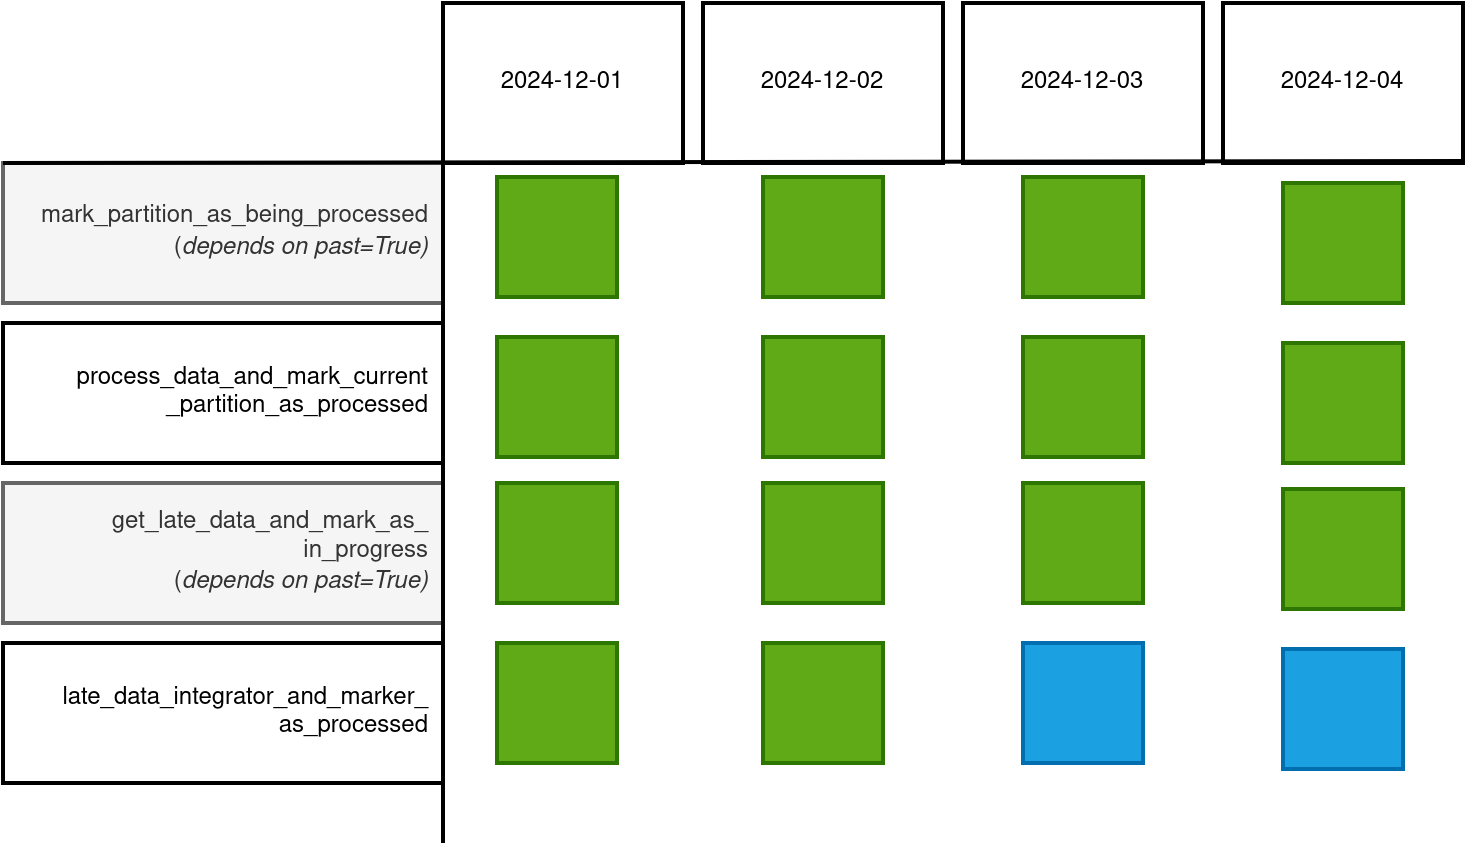

The diagram above was exported from draw.io. Its source (the exported page's mxGraphModel, read from the mxfile embedded in the PNG):
<mxGraphModel dx="2284" dy="766" grid="1" gridSize="10" guides="1" tooltips="1" connect="1" arrows="1" fold="1" page="1" pageScale="1" pageWidth="850" pageHeight="1100" math="0" shadow="0">
  <root>
    <mxCell id="0" />
    <mxCell id="1" parent="0" />
    <mxCell id="fegvY3pA-yJeQJnucCH5-5" value="2024-12-01" style="rounded=0;whiteSpace=wrap;html=1;strokeWidth=2;" vertex="1" parent="1">
      <mxGeometry x="80" y="20" width="120" height="80" as="geometry" />
    </mxCell>
    <mxCell id="fegvY3pA-yJeQJnucCH5-6" value="2024-12-02" style="rounded=0;whiteSpace=wrap;html=1;strokeWidth=2;" vertex="1" parent="1">
      <mxGeometry x="210" y="20" width="120" height="80" as="geometry" />
    </mxCell>
    <mxCell id="fegvY3pA-yJeQJnucCH5-7" value="2024-12-03" style="rounded=0;whiteSpace=wrap;html=1;strokeWidth=2;" vertex="1" parent="1">
      <mxGeometry x="340" y="20" width="120" height="80" as="geometry" />
    </mxCell>
    <mxCell id="fegvY3pA-yJeQJnucCH5-8" value="2024-12-04" style="rounded=0;whiteSpace=wrap;html=1;strokeWidth=2;" vertex="1" parent="1">
      <mxGeometry x="470" y="20" width="120" height="80" as="geometry" />
    </mxCell>
    <mxCell id="fegvY3pA-yJeQJnucCH5-1" value="&lt;div&gt;mark_partition_as_being_processed&lt;/div&gt;(&lt;i&gt;depends on past=True)&lt;/i&gt;" style="rounded=0;whiteSpace=wrap;html=1;strokeWidth=2;align=right;spacingRight=5;fillStyle=solid;fillColor=#f5f5f5;fontColor=#333333;strokeColor=#666666;" vertex="1" parent="1">
      <mxGeometry x="-140" y="100" width="220" height="70" as="geometry" />
    </mxCell>
    <mxCell id="fegvY3pA-yJeQJnucCH5-2" value="&lt;div&gt;process_data_and_mark_current&lt;/div&gt;&lt;div&gt;_partition_as_processed&lt;/div&gt;" style="rounded=0;whiteSpace=wrap;html=1;strokeWidth=2;align=right;spacingRight=5;" vertex="1" parent="1">
      <mxGeometry x="-140" y="180" width="220" height="70" as="geometry" />
    </mxCell>
    <mxCell id="fegvY3pA-yJeQJnucCH5-3" value="&lt;div&gt;get_late_data_and_mark_as_&lt;/div&gt;&lt;div&gt;in_progress&lt;/div&gt;&lt;div&gt;(&lt;i&gt;depends on past=True)&lt;/i&gt;&lt;br&gt;&lt;/div&gt;" style="rounded=0;whiteSpace=wrap;html=1;strokeWidth=2;align=right;spacingRight=5;fillColor=#f5f5f5;fontColor=#333333;strokeColor=#666666;" vertex="1" parent="1">
      <mxGeometry x="-140" y="260" width="220" height="70" as="geometry" />
    </mxCell>
    <mxCell id="fegvY3pA-yJeQJnucCH5-4" value="&lt;div&gt;late_data_integrator_and_marker_&lt;/div&gt;&lt;div&gt;as_processed&lt;/div&gt;" style="rounded=0;whiteSpace=wrap;html=1;strokeWidth=2;align=right;spacingRight=5;" vertex="1" parent="1">
      <mxGeometry x="-140" y="340" width="220" height="70" as="geometry" />
    </mxCell>
    <mxCell id="fegvY3pA-yJeQJnucCH5-9" value="" style="endArrow=none;html=1;rounded=0;strokeWidth=2;exitX=0;exitY=0;exitDx=0;exitDy=0;" edge="1" parent="1" source="fegvY3pA-yJeQJnucCH5-1">
      <mxGeometry width="50" height="50" relative="1" as="geometry">
        <mxPoint x="100" y="99" as="sourcePoint" />
        <mxPoint x="590" y="99" as="targetPoint" />
      </mxGeometry>
    </mxCell>
    <mxCell id="fegvY3pA-yJeQJnucCH5-10" value="" style="endArrow=none;html=1;rounded=0;strokeWidth=2;exitX=0;exitY=0;exitDx=0;exitDy=0;" edge="1" parent="1">
      <mxGeometry width="50" height="50" relative="1" as="geometry">
        <mxPoint x="80" y="100" as="sourcePoint" />
        <mxPoint x="80" y="440" as="targetPoint" />
      </mxGeometry>
    </mxCell>
    <mxCell id="fegvY3pA-yJeQJnucCH5-12" value="" style="whiteSpace=wrap;html=1;aspect=fixed;strokeWidth=2;fillColor=#60a917;fontColor=#ffffff;strokeColor=#2D7600;" vertex="1" parent="1">
      <mxGeometry x="107" y="107" width="60" height="60" as="geometry" />
    </mxCell>
    <mxCell id="fegvY3pA-yJeQJnucCH5-13" value="" style="whiteSpace=wrap;html=1;aspect=fixed;strokeWidth=2;fillColor=#60a917;fontColor=#ffffff;strokeColor=#2D7600;" vertex="1" parent="1">
      <mxGeometry x="240" y="107" width="60" height="60" as="geometry" />
    </mxCell>
    <mxCell id="fegvY3pA-yJeQJnucCH5-14" value="" style="whiteSpace=wrap;html=1;aspect=fixed;strokeWidth=2;fillColor=#60a917;fontColor=#ffffff;strokeColor=#2D7600;" vertex="1" parent="1">
      <mxGeometry x="370" y="107" width="60" height="60" as="geometry" />
    </mxCell>
    <mxCell id="fegvY3pA-yJeQJnucCH5-15" value="" style="whiteSpace=wrap;html=1;aspect=fixed;strokeWidth=2;fillColor=#60a917;fontColor=#ffffff;strokeColor=#2D7600;" vertex="1" parent="1">
      <mxGeometry x="500" y="110" width="60" height="60" as="geometry" />
    </mxCell>
    <mxCell id="fegvY3pA-yJeQJnucCH5-16" value="" style="whiteSpace=wrap;html=1;aspect=fixed;strokeWidth=2;fillColor=#60a917;fontColor=#ffffff;strokeColor=#2D7600;" vertex="1" parent="1">
      <mxGeometry x="107" y="187" width="60" height="60" as="geometry" />
    </mxCell>
    <mxCell id="fegvY3pA-yJeQJnucCH5-17" value="" style="whiteSpace=wrap;html=1;aspect=fixed;strokeWidth=2;fillColor=#60a917;fontColor=#ffffff;strokeColor=#2D7600;" vertex="1" parent="1">
      <mxGeometry x="240" y="187" width="60" height="60" as="geometry" />
    </mxCell>
    <mxCell id="fegvY3pA-yJeQJnucCH5-18" value="" style="whiteSpace=wrap;html=1;aspect=fixed;strokeWidth=2;fillColor=#60a917;fontColor=#ffffff;strokeColor=#2D7600;" vertex="1" parent="1">
      <mxGeometry x="370" y="187" width="60" height="60" as="geometry" />
    </mxCell>
    <mxCell id="fegvY3pA-yJeQJnucCH5-19" value="" style="whiteSpace=wrap;html=1;aspect=fixed;strokeWidth=2;fillColor=#60a917;fontColor=#ffffff;strokeColor=#2D7600;" vertex="1" parent="1">
      <mxGeometry x="500" y="190" width="60" height="60" as="geometry" />
    </mxCell>
    <mxCell id="fegvY3pA-yJeQJnucCH5-20" value="" style="whiteSpace=wrap;html=1;aspect=fixed;strokeWidth=2;fillColor=#60a917;fontColor=#ffffff;strokeColor=#2D7600;" vertex="1" parent="1">
      <mxGeometry x="107" y="260" width="60" height="60" as="geometry" />
    </mxCell>
    <mxCell id="fegvY3pA-yJeQJnucCH5-21" value="" style="whiteSpace=wrap;html=1;aspect=fixed;strokeWidth=2;fillColor=#60a917;fontColor=#ffffff;strokeColor=#2D7600;" vertex="1" parent="1">
      <mxGeometry x="240" y="260" width="60" height="60" as="geometry" />
    </mxCell>
    <mxCell id="fegvY3pA-yJeQJnucCH5-22" value="" style="whiteSpace=wrap;html=1;aspect=fixed;strokeWidth=2;fillColor=#60a917;fontColor=#ffffff;strokeColor=#2D7600;" vertex="1" parent="1">
      <mxGeometry x="370" y="260" width="60" height="60" as="geometry" />
    </mxCell>
    <mxCell id="fegvY3pA-yJeQJnucCH5-23" value="" style="whiteSpace=wrap;html=1;aspect=fixed;strokeWidth=2;fillColor=#60a917;fontColor=#ffffff;strokeColor=#2D7600;" vertex="1" parent="1">
      <mxGeometry x="500" y="263" width="60" height="60" as="geometry" />
    </mxCell>
    <mxCell id="fegvY3pA-yJeQJnucCH5-24" value="" style="whiteSpace=wrap;html=1;aspect=fixed;strokeWidth=2;fillColor=#60a917;fontColor=#ffffff;strokeColor=#2D7600;" vertex="1" parent="1">
      <mxGeometry x="107" y="340" width="60" height="60" as="geometry" />
    </mxCell>
    <mxCell id="fegvY3pA-yJeQJnucCH5-25" value="" style="whiteSpace=wrap;html=1;aspect=fixed;strokeWidth=2;fillColor=#60a917;fontColor=#ffffff;strokeColor=#2D7600;" vertex="1" parent="1">
      <mxGeometry x="240" y="340" width="60" height="60" as="geometry" />
    </mxCell>
    <mxCell id="fegvY3pA-yJeQJnucCH5-26" value="" style="whiteSpace=wrap;html=1;aspect=fixed;strokeWidth=2;fillColor=#1ba1e2;fontColor=#ffffff;strokeColor=#006EAF;" vertex="1" parent="1">
      <mxGeometry x="370" y="340" width="60" height="60" as="geometry" />
    </mxCell>
    <mxCell id="fegvY3pA-yJeQJnucCH5-27" value="" style="whiteSpace=wrap;html=1;aspect=fixed;strokeWidth=2;fillColor=#1ba1e2;fontColor=#ffffff;strokeColor=#006EAF;" vertex="1" parent="1">
      <mxGeometry x="500" y="343" width="60" height="60" as="geometry" />
    </mxCell>
  </root>
</mxGraphModel>